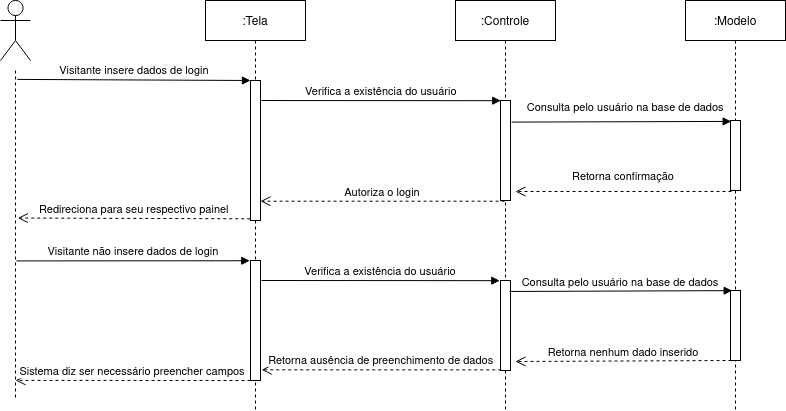

The diagram above was exported from draw.io. Its source (the exported page's mxGraphModel, read from the mxfile embedded in the PNG):
<mxGraphModel dx="1716" dy="447" grid="1" gridSize="10" guides="1" tooltips="1" connect="1" arrows="1" fold="1" page="1" pageScale="1" pageWidth="850" pageHeight="1100" math="0" shadow="0">
  <root>
    <mxCell id="0" />
    <mxCell id="1" parent="0" />
    <mxCell id="3nuBFxr9cyL0pnOWT2aG-1" value=":Tela" style="shape=umlLifeline;perimeter=lifelinePerimeter;container=1;collapsible=0;recursiveResize=0;rounded=0;shadow=0;strokeWidth=1;" parent="1" vertex="1">
      <mxGeometry x="120" y="80" width="100" height="410" as="geometry" />
    </mxCell>
    <mxCell id="3nuBFxr9cyL0pnOWT2aG-2" value="" style="points=[];perimeter=orthogonalPerimeter;rounded=0;shadow=0;strokeWidth=1;" parent="3nuBFxr9cyL0pnOWT2aG-1" vertex="1">
      <mxGeometry x="45" y="80" width="10" height="140" as="geometry" />
    </mxCell>
    <mxCell id="dFvEFmMGq-K7N-Xitd6R-15" value="" style="points=[];perimeter=orthogonalPerimeter;rounded=0;shadow=0;strokeWidth=1;" parent="3nuBFxr9cyL0pnOWT2aG-1" vertex="1">
      <mxGeometry x="45" y="260" width="10" height="120" as="geometry" />
    </mxCell>
    <mxCell id="3nuBFxr9cyL0pnOWT2aG-5" value=":Controle" style="shape=umlLifeline;perimeter=lifelinePerimeter;container=1;collapsible=0;recursiveResize=0;rounded=0;shadow=0;strokeWidth=1;" parent="1" vertex="1">
      <mxGeometry x="370" y="80" width="100" height="410" as="geometry" />
    </mxCell>
    <mxCell id="3nuBFxr9cyL0pnOWT2aG-6" value="" style="points=[];perimeter=orthogonalPerimeter;rounded=0;shadow=0;strokeWidth=1;" parent="3nuBFxr9cyL0pnOWT2aG-5" vertex="1">
      <mxGeometry x="45" y="100" width="10" height="100" as="geometry" />
    </mxCell>
    <mxCell id="dFvEFmMGq-K7N-Xitd6R-16" value="" style="points=[];perimeter=orthogonalPerimeter;rounded=0;shadow=0;strokeWidth=1;" parent="3nuBFxr9cyL0pnOWT2aG-5" vertex="1">
      <mxGeometry x="45" y="280" width="10" height="90" as="geometry" />
    </mxCell>
    <mxCell id="3nuBFxr9cyL0pnOWT2aG-7" value="Autoriza o login" style="verticalAlign=bottom;endArrow=open;dashed=1;endSize=8;exitX=0.405;exitY=1.007;shadow=0;strokeWidth=1;exitDx=0;exitDy=0;exitPerimeter=0;" parent="1" source="3nuBFxr9cyL0pnOWT2aG-6" target="3nuBFxr9cyL0pnOWT2aG-2" edge="1">
      <mxGeometry relative="1" as="geometry">
        <mxPoint x="275" y="236" as="targetPoint" />
      </mxGeometry>
    </mxCell>
    <mxCell id="3nuBFxr9cyL0pnOWT2aG-8" value="Verifica a existência do usuário" style="verticalAlign=bottom;endArrow=block;shadow=0;strokeWidth=1;exitX=1.08;exitY=0.143;exitDx=0;exitDy=0;exitPerimeter=0;entryX=0.024;entryY=0.002;entryDx=0;entryDy=0;entryPerimeter=0;" parent="1" source="3nuBFxr9cyL0pnOWT2aG-2" target="3nuBFxr9cyL0pnOWT2aG-6" edge="1">
      <mxGeometry relative="1" as="geometry">
        <mxPoint x="275" y="160" as="sourcePoint" />
        <mxPoint x="400" y="189" as="targetPoint" />
      </mxGeometry>
    </mxCell>
    <mxCell id="3nuBFxr9cyL0pnOWT2aG-10" value="Retorna confirmação" style="verticalAlign=bottom;endArrow=open;dashed=1;endSize=8;exitX=0.1;exitY=1.014;shadow=0;strokeWidth=1;exitDx=0;exitDy=0;exitPerimeter=0;" parent="1" source="3nuBFxr9cyL0pnOWT2aG-4" edge="1">
      <mxGeometry y="-6" relative="1" as="geometry">
        <mxPoint x="430" y="271" as="targetPoint" />
        <mxPoint as="offset" />
      </mxGeometry>
    </mxCell>
    <mxCell id="dFvEFmMGq-K7N-Xitd6R-1" value=":Modelo" style="shape=umlLifeline;perimeter=lifelinePerimeter;container=1;collapsible=0;recursiveResize=0;rounded=0;shadow=0;strokeWidth=1;size=40;" parent="1" vertex="1">
      <mxGeometry x="600" y="80" width="100" height="410" as="geometry" />
    </mxCell>
    <mxCell id="3nuBFxr9cyL0pnOWT2aG-4" value="" style="points=[];perimeter=orthogonalPerimeter;rounded=0;shadow=0;strokeWidth=1;" parent="dFvEFmMGq-K7N-Xitd6R-1" vertex="1">
      <mxGeometry x="45" y="120" width="10" height="70" as="geometry" />
    </mxCell>
    <mxCell id="dFvEFmMGq-K7N-Xitd6R-24" value="" style="points=[];perimeter=orthogonalPerimeter;rounded=0;shadow=0;strokeWidth=1;" parent="dFvEFmMGq-K7N-Xitd6R-1" vertex="1">
      <mxGeometry x="45" y="290" width="10" height="70" as="geometry" />
    </mxCell>
    <mxCell id="dFvEFmMGq-K7N-Xitd6R-8" value="Consulta pelo usuário na base de dados" style="verticalAlign=bottom;endArrow=block;entryX=0.067;entryY=0.013;shadow=0;strokeWidth=1;exitX=1.12;exitY=0.216;exitDx=0;exitDy=0;exitPerimeter=0;entryDx=0;entryDy=0;entryPerimeter=0;" parent="1" source="3nuBFxr9cyL0pnOWT2aG-6" target="3nuBFxr9cyL0pnOWT2aG-4" edge="1">
      <mxGeometry x="0.0402" y="5" relative="1" as="geometry">
        <mxPoint x="360" y="190" as="sourcePoint" />
        <mxPoint x="530" y="190" as="targetPoint" />
        <mxPoint as="offset" />
      </mxGeometry>
    </mxCell>
    <mxCell id="dFvEFmMGq-K7N-Xitd6R-9" value="" style="shape=umlLifeline;perimeter=lifelinePerimeter;container=1;collapsible=0;recursiveResize=0;rounded=0;shadow=0;strokeWidth=1;size=0;" parent="1" vertex="1">
      <mxGeometry x="-80" y="150" width="20" height="330" as="geometry" />
    </mxCell>
    <mxCell id="3nuBFxr9cyL0pnOWT2aG-3" value="Visitante insere dados de login" style="verticalAlign=bottom;startArrow=none;endArrow=block;startSize=8;shadow=0;strokeWidth=1;startFill=0;exitX=0.595;exitY=0.027;exitDx=0;exitDy=0;exitPerimeter=0;" parent="1" source="dFvEFmMGq-K7N-Xitd6R-9" target="3nuBFxr9cyL0pnOWT2aG-2" edge="1">
      <mxGeometry relative="1" as="geometry">
        <mxPoint x="-50" y="160" as="sourcePoint" />
      </mxGeometry>
    </mxCell>
    <mxCell id="dFvEFmMGq-K7N-Xitd6R-17" value="Retorna ausência de preenchimento de dados" style="verticalAlign=bottom;endArrow=open;dashed=1;endSize=8;shadow=0;strokeWidth=1;entryX=1.119;entryY=0.911;entryDx=0;entryDy=0;entryPerimeter=0;exitX=0.071;exitY=0.993;exitDx=0;exitDy=0;exitPerimeter=0;" parent="1" source="dFvEFmMGq-K7N-Xitd6R-16" target="dFvEFmMGq-K7N-Xitd6R-15" edge="1">
      <mxGeometry relative="1" as="geometry">
        <mxPoint x="340" y="610" as="targetPoint" />
      </mxGeometry>
    </mxCell>
    <mxCell id="dFvEFmMGq-K7N-Xitd6R-18" value="Verifica a existência do usuário" style="verticalAlign=bottom;endArrow=block;shadow=0;strokeWidth=1;entryX=-0.071;entryY=0.002;entryDx=0;entryDy=0;entryPerimeter=0;" parent="1" target="dFvEFmMGq-K7N-Xitd6R-16" edge="1">
      <mxGeometry relative="1" as="geometry">
        <mxPoint x="176" y="360" as="sourcePoint" />
        <mxPoint x="340" y="378" as="targetPoint" />
      </mxGeometry>
    </mxCell>
    <mxCell id="dFvEFmMGq-K7N-Xitd6R-19" value="Retorna nenhum dado inserido" style="verticalAlign=bottom;endArrow=open;dashed=1;endSize=8;shadow=0;strokeWidth=1;exitX=0.1;exitY=1;exitDx=0;exitDy=0;exitPerimeter=0;" parent="1" source="dFvEFmMGq-K7N-Xitd6R-24" edge="1">
      <mxGeometry relative="1" as="geometry">
        <mxPoint x="430" y="441" as="targetPoint" />
        <mxPoint x="590" y="470" as="sourcePoint" />
      </mxGeometry>
    </mxCell>
    <mxCell id="dFvEFmMGq-K7N-Xitd6R-22" value="Consulta pelo usuário na base de dados" style="verticalAlign=bottom;startArrow=none;endArrow=block;startSize=8;shadow=0;strokeWidth=1;startFill=0;entryX=0.167;entryY=0.002;entryDx=0;entryDy=0;entryPerimeter=0;exitX=0.9;exitY=0.122;exitDx=0;exitDy=0;exitPerimeter=0;" parent="1" source="dFvEFmMGq-K7N-Xitd6R-16" target="dFvEFmMGq-K7N-Xitd6R-24" edge="1">
      <mxGeometry relative="1" as="geometry">
        <mxPoint x="440" y="370" as="sourcePoint" />
        <mxPoint x="537.5" y="390" as="targetPoint" />
      </mxGeometry>
    </mxCell>
    <mxCell id="dFvEFmMGq-K7N-Xitd6R-25" value="Visitante não insere dados de login" style="verticalAlign=bottom;endArrow=block;shadow=0;strokeWidth=1;entryX=-0.071;entryY=0.002;entryDx=0;entryDy=0;entryPerimeter=0;exitX=0.548;exitY=0.577;exitDx=0;exitDy=0;exitPerimeter=0;" parent="1" source="dFvEFmMGq-K7N-Xitd6R-9" target="dFvEFmMGq-K7N-Xitd6R-15" edge="1">
      <mxGeometry relative="1" as="geometry">
        <mxPoint x="-60" y="340" as="sourcePoint" />
        <mxPoint x="150" y="380" as="targetPoint" />
        <Array as="points" />
      </mxGeometry>
    </mxCell>
    <mxCell id="dFvEFmMGq-K7N-Xitd6R-27" value="Redireciona para seu respectivo painel" style="verticalAlign=bottom;endArrow=open;dashed=1;endSize=8;exitX=-0.024;exitY=0.988;shadow=0;strokeWidth=1;exitDx=0;exitDy=0;exitPerimeter=0;entryX=0.619;entryY=0.447;entryDx=0;entryDy=0;entryPerimeter=0;" parent="1" source="3nuBFxr9cyL0pnOWT2aG-2" target="dFvEFmMGq-K7N-Xitd6R-9" edge="1">
      <mxGeometry relative="1" as="geometry">
        <mxPoint x="-60" y="299" as="targetPoint" />
        <mxPoint x="110" y="260" as="sourcePoint" />
      </mxGeometry>
    </mxCell>
    <mxCell id="dFvEFmMGq-K7N-Xitd6R-28" value="Sistema diz ser necessário preencher campos" style="verticalAlign=bottom;endArrow=open;dashed=1;endSize=8;shadow=0;strokeWidth=1;entryX=0.5;entryY=0.939;entryDx=0;entryDy=0;entryPerimeter=0;" parent="1" target="dFvEFmMGq-K7N-Xitd6R-9" edge="1">
      <mxGeometry relative="1" as="geometry">
        <mxPoint x="-60" y="460" as="targetPoint" />
        <mxPoint x="165" y="460" as="sourcePoint" />
      </mxGeometry>
    </mxCell>
    <mxCell id="dFvEFmMGq-K7N-Xitd6R-12" value="" style="shape=umlActor;verticalLabelPosition=bottom;verticalAlign=top;html=1;outlineConnect=0;" parent="1" vertex="1">
      <mxGeometry x="-85" y="80" width="30" height="60" as="geometry" />
    </mxCell>
  </root>
</mxGraphModel>